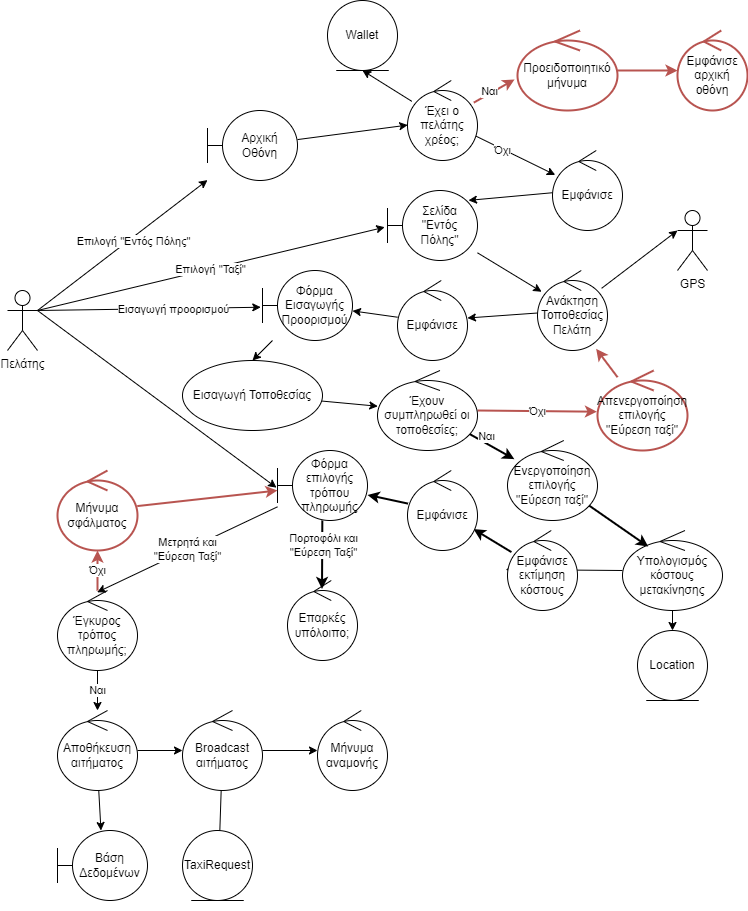

The diagram above was exported from draw.io. Its source (the exported page's mxGraphModel, read from the mxfile embedded in the PNG):
<mxGraphModel dx="1740" dy="1428" grid="1" gridSize="10" guides="1" tooltips="1" connect="1" arrows="1" fold="1" page="1" pageScale="1" pageWidth="850" pageHeight="1100" math="0" shadow="0">
  <root>
    <mxCell id="0" />
    <mxCell id="1" parent="0" />
    <mxCell id="4" style="edgeStyle=none;html=1;exitX=1;exitY=0.3333333333333333;exitDx=0;exitDy=0;exitPerimeter=0;" parent="1" source="2" target="3" edge="1">
      <mxGeometry relative="1" as="geometry" />
    </mxCell>
    <mxCell id="5" value="Επιλογή &quot;Εντός Πόλης&quot;" style="edgeLabel;html=1;align=center;verticalAlign=middle;resizable=0;points=[];" parent="4" vertex="1" connectable="0">
      <mxGeometry x="0.09" y="-2" relative="1" as="geometry">
        <mxPoint as="offset" />
      </mxGeometry>
    </mxCell>
    <mxCell id="12" value="Επιλογή &quot;Ταξί&quot;" style="edgeStyle=none;html=1;exitX=1;exitY=0.3333333333333333;exitDx=0;exitDy=0;exitPerimeter=0;entryX=-0.031;entryY=0.524;entryDx=0;entryDy=0;entryPerimeter=0;" parent="1" source="2" target="10" edge="1">
      <mxGeometry relative="1" as="geometry" />
    </mxCell>
    <mxCell id="26" style="edgeStyle=none;html=1;exitX=1;exitY=0.3333333333333333;exitDx=0;exitDy=0;exitPerimeter=0;entryX=-0.019;entryY=0.525;entryDx=0;entryDy=0;entryPerimeter=0;" parent="1" source="2" target="24" edge="1">
      <mxGeometry relative="1" as="geometry" />
    </mxCell>
    <mxCell id="27" value="Εισαγωγή προορισμού" style="edgeLabel;html=1;align=center;verticalAlign=middle;resizable=0;points=[];" parent="26" vertex="1" connectable="0">
      <mxGeometry x="0.213" relative="1" as="geometry">
        <mxPoint as="offset" />
      </mxGeometry>
    </mxCell>
    <mxCell id="49" value="" style="edgeStyle=none;html=1;exitX=1;exitY=0.3333333333333333;exitDx=0;exitDy=0;exitPerimeter=0;entryX=-0.011;entryY=0.531;entryDx=0;entryDy=0;entryPerimeter=0;" parent="1" source="2" target="42" edge="1">
      <mxGeometry relative="1" as="geometry" />
    </mxCell>
    <mxCell id="2" value="Πελάτης" style="shape=umlActor;verticalLabelPosition=bottom;verticalAlign=top;html=1;" parent="1" vertex="1">
      <mxGeometry x="170" y="460" width="30" height="60" as="geometry" />
    </mxCell>
    <mxCell id="7" value="" style="edgeStyle=none;html=1;" parent="1" source="3" target="6" edge="1">
      <mxGeometry relative="1" as="geometry" />
    </mxCell>
    <mxCell id="3" value="Αρχική Οθόνη" style="shape=umlBoundary;whiteSpace=wrap;html=1;" parent="1" vertex="1">
      <mxGeometry x="370" y="280" width="90" height="70" as="geometry" />
    </mxCell>
    <mxCell id="9" value="" style="edgeStyle=none;html=1;" parent="1" source="6" target="8" edge="1">
      <mxGeometry relative="1" as="geometry" />
    </mxCell>
    <mxCell id="69" value="Όχι" style="edgeLabel;html=1;align=center;verticalAlign=middle;resizable=0;points=[];" vertex="1" connectable="0" parent="9">
      <mxGeometry x="-0.3291" y="-1" relative="1" as="geometry">
        <mxPoint as="offset" />
      </mxGeometry>
    </mxCell>
    <mxCell id="16" style="edgeStyle=none;html=1;entryX=0.5;entryY=1;entryDx=0;entryDy=0;" parent="1" source="6" target="15" edge="1">
      <mxGeometry relative="1" as="geometry" />
    </mxCell>
    <mxCell id="71" style="edgeStyle=none;html=1;entryX=-0.029;entryY=0.612;entryDx=0;entryDy=0;entryPerimeter=0;fillColor=#f8cecc;strokeColor=#b85450;strokeWidth=2;" edge="1" parent="1" source="6" target="70">
      <mxGeometry relative="1" as="geometry" />
    </mxCell>
    <mxCell id="76" value="Ναι" style="edgeLabel;html=1;align=center;verticalAlign=middle;resizable=0;points=[];" vertex="1" connectable="0" parent="71">
      <mxGeometry x="-0.605" y="-2" relative="1" as="geometry">
        <mxPoint x="5" y="-9" as="offset" />
      </mxGeometry>
    </mxCell>
    <mxCell id="6" value="Έχει ο πελάτης χρέος;" style="ellipse;shape=umlControl;whiteSpace=wrap;html=1;" parent="1" vertex="1">
      <mxGeometry x="570" y="250" width="70" height="80" as="geometry" />
    </mxCell>
    <mxCell id="11" style="edgeStyle=none;html=1;entryX=0.9;entryY=0.141;entryDx=0;entryDy=0;entryPerimeter=0;" parent="1" source="8" target="10" edge="1">
      <mxGeometry relative="1" as="geometry" />
    </mxCell>
    <mxCell id="8" value="Εμφάνισε" style="ellipse;shape=umlControl;whiteSpace=wrap;html=1;" parent="1" vertex="1">
      <mxGeometry x="715" y="320" width="70" height="80" as="geometry" />
    </mxCell>
    <mxCell id="18" value="" style="edgeStyle=none;html=1;" parent="1" source="10" target="17" edge="1">
      <mxGeometry relative="1" as="geometry" />
    </mxCell>
    <mxCell id="10" value="Σελίδα &quot;Εντός Πόλης&quot;" style="shape=umlBoundary;whiteSpace=wrap;html=1;" parent="1" vertex="1">
      <mxGeometry x="550" y="360" width="90" height="70" as="geometry" />
    </mxCell>
    <mxCell id="15" value="Wallet" style="ellipse;shape=umlEntity;whiteSpace=wrap;html=1;" parent="1" vertex="1">
      <mxGeometry x="490" y="170" width="70" height="70" as="geometry" />
    </mxCell>
    <mxCell id="21" style="edgeStyle=none;html=1;entryX=0;entryY=0.3333333333333333;entryDx=0;entryDy=0;entryPerimeter=0;" parent="1" source="17" target="19" edge="1">
      <mxGeometry relative="1" as="geometry" />
    </mxCell>
    <mxCell id="23" value="" style="edgeStyle=none;html=1;" parent="1" source="17" target="22" edge="1">
      <mxGeometry relative="1" as="geometry" />
    </mxCell>
    <mxCell id="17" value="Ανάκτηση Τοποθεσίας Πελάτη" style="ellipse;shape=umlControl;whiteSpace=wrap;html=1;" parent="1" vertex="1">
      <mxGeometry x="700" y="440" width="70" height="80" as="geometry" />
    </mxCell>
    <mxCell id="19" value="GPS" style="shape=umlActor;verticalLabelPosition=bottom;verticalAlign=top;html=1;" parent="1" vertex="1">
      <mxGeometry x="840" y="380" width="30" height="60" as="geometry" />
    </mxCell>
    <mxCell id="25" style="edgeStyle=none;html=1;" parent="1" source="22" target="24" edge="1">
      <mxGeometry relative="1" as="geometry" />
    </mxCell>
    <mxCell id="22" value="Εμφάνισε" style="ellipse;shape=umlControl;whiteSpace=wrap;html=1;" parent="1" vertex="1">
      <mxGeometry x="560" y="450" width="70" height="80" as="geometry" />
    </mxCell>
    <mxCell id="30" style="edgeStyle=none;html=1;entryX=0.5;entryY=0;entryDx=0;entryDy=0;" parent="1" source="24" target="28" edge="1">
      <mxGeometry relative="1" as="geometry" />
    </mxCell>
    <mxCell id="24" value="Φόρμα Εισαγωγής Προορισμού" style="shape=umlBoundary;whiteSpace=wrap;html=1;" parent="1" vertex="1">
      <mxGeometry x="425" y="440" width="90" height="70" as="geometry" />
    </mxCell>
    <mxCell id="46" value="" style="edgeStyle=none;html=1;" parent="1" source="28" target="31" edge="1">
      <mxGeometry relative="1" as="geometry" />
    </mxCell>
    <mxCell id="28" value="Εισαγωγή Τοποθεσίας" style="ellipse;whiteSpace=wrap;html=1;" parent="1" vertex="1">
      <mxGeometry x="345" y="530" width="140" height="70" as="geometry" />
    </mxCell>
    <mxCell id="81" value="" style="edgeStyle=none;html=1;strokeWidth=2;" edge="1" parent="1" source="31" target="80">
      <mxGeometry relative="1" as="geometry" />
    </mxCell>
    <mxCell id="82" value="Ναι" style="edgeLabel;html=1;align=center;verticalAlign=middle;resizable=0;points=[];" vertex="1" connectable="0" parent="81">
      <mxGeometry x="-0.4791" y="-1" relative="1" as="geometry">
        <mxPoint x="6" y="-5" as="offset" />
      </mxGeometry>
    </mxCell>
    <mxCell id="90" value="Όχι" style="edgeStyle=none;html=1;entryX=-0.006;entryY=0.515;entryDx=0;entryDy=0;entryPerimeter=0;strokeWidth=2;fillColor=#f8cecc;strokeColor=#b85450;" edge="1" parent="1" source="31" target="89">
      <mxGeometry relative="1" as="geometry" />
    </mxCell>
    <mxCell id="31" value="Έχουν συμπληρωθεί οι τοποθεσίες;" style="ellipse;shape=umlControl;whiteSpace=wrap;html=1;" parent="1" vertex="1">
      <mxGeometry x="540" y="540" width="100" height="80" as="geometry" />
    </mxCell>
    <mxCell id="36" value="" style="edgeStyle=none;html=1;" parent="1" source="33" target="35" edge="1">
      <mxGeometry relative="1" as="geometry" />
    </mxCell>
    <mxCell id="41" style="edgeStyle=none;html=1;entryX=-0.027;entryY=0.488;entryDx=0;entryDy=0;entryPerimeter=0;" parent="1" source="33" target="40" edge="1">
      <mxGeometry relative="1" as="geometry" />
    </mxCell>
    <mxCell id="33" value="Υπολογισμός κόστους μετακίνησης" style="ellipse;shape=umlControl;whiteSpace=wrap;html=1;" parent="1" vertex="1">
      <mxGeometry x="785" y="700" width="100" height="80" as="geometry" />
    </mxCell>
    <mxCell id="35" value="Location" style="ellipse;shape=umlEntity;whiteSpace=wrap;html=1;" parent="1" vertex="1">
      <mxGeometry x="800" y="800" width="70" height="70" as="geometry" />
    </mxCell>
    <mxCell id="86" value="" style="edgeStyle=none;html=1;strokeWidth=2;" edge="1" parent="1" source="40" target="85">
      <mxGeometry relative="1" as="geometry" />
    </mxCell>
    <mxCell id="40" value="Εμφάνισε εκτίμηση κόστους" style="ellipse;shape=umlControl;whiteSpace=wrap;html=1;" parent="1" vertex="1">
      <mxGeometry x="670" y="700" width="70" height="80" as="geometry" />
    </mxCell>
    <mxCell id="51" value="Μετρητά και &lt;br&gt;&quot;Εύρεση Ταξί&quot;" style="edgeStyle=none;html=1;entryX=0.496;entryY=0.022;entryDx=0;entryDy=0;entryPerimeter=0;" parent="1" source="42" target="57" edge="1">
      <mxGeometry relative="1" as="geometry">
        <mxPoint x="370" y="820" as="targetPoint" />
      </mxGeometry>
    </mxCell>
    <mxCell id="97" style="edgeStyle=none;html=1;entryX=0.493;entryY=0.106;entryDx=0;entryDy=0;entryPerimeter=0;strokeWidth=2;" edge="1" parent="1" source="42" target="96">
      <mxGeometry relative="1" as="geometry" />
    </mxCell>
    <mxCell id="98" value="Πορτοφόλι και&lt;br&gt;&quot;Εύρεση Ταξί&quot;" style="edgeLabel;html=1;align=center;verticalAlign=middle;resizable=0;points=[];" vertex="1" connectable="0" parent="97">
      <mxGeometry x="-0.4324" y="-3" relative="1" as="geometry">
        <mxPoint x="3" y="4" as="offset" />
      </mxGeometry>
    </mxCell>
    <mxCell id="42" value="Φόρμα επιλογής τρόπου πληρωμής" style="shape=umlBoundary;whiteSpace=wrap;html=1;" parent="1" vertex="1">
      <mxGeometry x="440" y="620" width="90" height="70" as="geometry" />
    </mxCell>
    <mxCell id="60" value="Ναι" style="edgeStyle=none;html=1;" edge="1" parent="1" source="57" target="59">
      <mxGeometry relative="1" as="geometry" />
    </mxCell>
    <mxCell id="93" value="Όχι" style="edgeStyle=none;html=1;strokeWidth=2;fillColor=#f8cecc;strokeColor=#b85450;" edge="1" parent="1" source="57" target="92">
      <mxGeometry relative="1" as="geometry" />
    </mxCell>
    <mxCell id="57" value="Έγκυρος τρόπος πληρωμής;" style="ellipse;shape=umlControl;whiteSpace=wrap;html=1;" vertex="1" parent="1">
      <mxGeometry x="220" y="760" width="80" height="80" as="geometry" />
    </mxCell>
    <mxCell id="62" value="" style="edgeStyle=none;html=1;" edge="1" parent="1" source="59" target="61">
      <mxGeometry relative="1" as="geometry" />
    </mxCell>
    <mxCell id="64" value="" style="edgeStyle=none;html=1;" edge="1" parent="1" source="59" target="63">
      <mxGeometry relative="1" as="geometry" />
    </mxCell>
    <mxCell id="59" value="Αποθήκευση αιτήματος" style="ellipse;shape=umlControl;whiteSpace=wrap;html=1;" vertex="1" parent="1">
      <mxGeometry x="220" y="880" width="80" height="80" as="geometry" />
    </mxCell>
    <mxCell id="61" value="Βάση Δεδομένων" style="shape=umlBoundary;whiteSpace=wrap;html=1;" vertex="1" parent="1">
      <mxGeometry x="220" y="1000" width="90" height="70" as="geometry" />
    </mxCell>
    <mxCell id="66" value="" style="edgeStyle=none;html=1;entryX=0.5;entryY=1;entryDx=0;entryDy=0;" edge="1" parent="1" source="63" target="77">
      <mxGeometry relative="1" as="geometry">
        <mxPoint x="760" y="840.0000000000002" as="targetPoint" />
      </mxGeometry>
    </mxCell>
    <mxCell id="68" value="" style="edgeStyle=none;html=1;" edge="1" parent="1" source="63" target="67">
      <mxGeometry relative="1" as="geometry" />
    </mxCell>
    <mxCell id="63" value="Broadcast αιτήματος" style="ellipse;shape=umlControl;whiteSpace=wrap;html=1;" vertex="1" parent="1">
      <mxGeometry x="345" y="880" width="80" height="80" as="geometry" />
    </mxCell>
    <mxCell id="67" value="Μήνυμα αναμονής" style="ellipse;shape=umlControl;whiteSpace=wrap;html=1;" vertex="1" parent="1">
      <mxGeometry x="480" y="880" width="70" height="80" as="geometry" />
    </mxCell>
    <mxCell id="74" value="" style="edgeStyle=none;html=1;fillColor=#f8cecc;strokeColor=#b85450;strokeWidth=2;" edge="1" parent="1" source="70" target="73">
      <mxGeometry relative="1" as="geometry" />
    </mxCell>
    <mxCell id="70" value="Προειδοποιητικό μήνυμα" style="ellipse;shape=umlControl;whiteSpace=wrap;html=1;fillColor=none;strokeColor=#b85450;strokeWidth=2;" vertex="1" parent="1">
      <mxGeometry x="680" y="200" width="100" height="80" as="geometry" />
    </mxCell>
    <mxCell id="73" value="Εμφάνισε αρχική οθόνη" style="ellipse;shape=umlControl;whiteSpace=wrap;html=1;fillColor=none;strokeColor=#b85450;strokeWidth=2;" vertex="1" parent="1">
      <mxGeometry x="840" y="200" width="70" height="80" as="geometry" />
    </mxCell>
    <mxCell id="77" value="TaxiRequest" style="ellipse;shape=umlEntity;whiteSpace=wrap;html=1;" vertex="1" parent="1">
      <mxGeometry x="345" y="1000" width="70" height="70" as="geometry" />
    </mxCell>
    <mxCell id="88" style="edgeStyle=none;html=1;entryX=0.257;entryY=0.201;entryDx=0;entryDy=0;entryPerimeter=0;strokeWidth=2;" edge="1" parent="1" source="80" target="33">
      <mxGeometry relative="1" as="geometry" />
    </mxCell>
    <mxCell id="80" value="Ενεργοποίηση επιλογής &quot;Εύρεση ταξί&quot;" style="ellipse;shape=umlControl;whiteSpace=wrap;html=1;" vertex="1" parent="1">
      <mxGeometry x="670" y="610" width="90" height="80" as="geometry" />
    </mxCell>
    <mxCell id="87" value="" style="edgeStyle=none;html=1;strokeWidth=2;" edge="1" parent="1" source="85" target="42">
      <mxGeometry relative="1" as="geometry" />
    </mxCell>
    <mxCell id="85" value="Εμφάνισε" style="ellipse;shape=umlControl;whiteSpace=wrap;html=1;" vertex="1" parent="1">
      <mxGeometry x="570" y="640" width="70" height="80" as="geometry" />
    </mxCell>
    <mxCell id="91" style="edgeStyle=none;html=1;entryX=0.838;entryY=0.979;entryDx=0;entryDy=0;entryPerimeter=0;strokeWidth=2;fillColor=#f8cecc;strokeColor=#b85450;" edge="1" parent="1" source="89" target="17">
      <mxGeometry relative="1" as="geometry" />
    </mxCell>
    <mxCell id="89" value="Απενεργοποίηση επιλογής &quot;Εύρεση ταξί&quot;" style="ellipse;shape=umlControl;whiteSpace=wrap;html=1;fillColor=none;strokeColor=#b85450;strokeWidth=2;" vertex="1" parent="1">
      <mxGeometry x="760" y="540" width="90" height="80" as="geometry" />
    </mxCell>
    <mxCell id="94" style="edgeStyle=none;html=1;strokeWidth=2;fillColor=#f8cecc;strokeColor=#b85450;" edge="1" parent="1" source="92" target="42">
      <mxGeometry relative="1" as="geometry" />
    </mxCell>
    <mxCell id="92" value="Μήνυμα σφάλματος" style="ellipse;shape=umlControl;whiteSpace=wrap;html=1;strokeWidth=2;fillColor=none;strokeColor=#b85450;" vertex="1" parent="1">
      <mxGeometry x="220" y="640" width="80" height="80" as="geometry" />
    </mxCell>
    <mxCell id="96" value="Επαρκές υπόλοιπο;" style="ellipse;shape=umlControl;whiteSpace=wrap;html=1;" vertex="1" parent="1">
      <mxGeometry x="450" y="750" width="70" height="80" as="geometry" />
    </mxCell>
  </root>
</mxGraphModel>